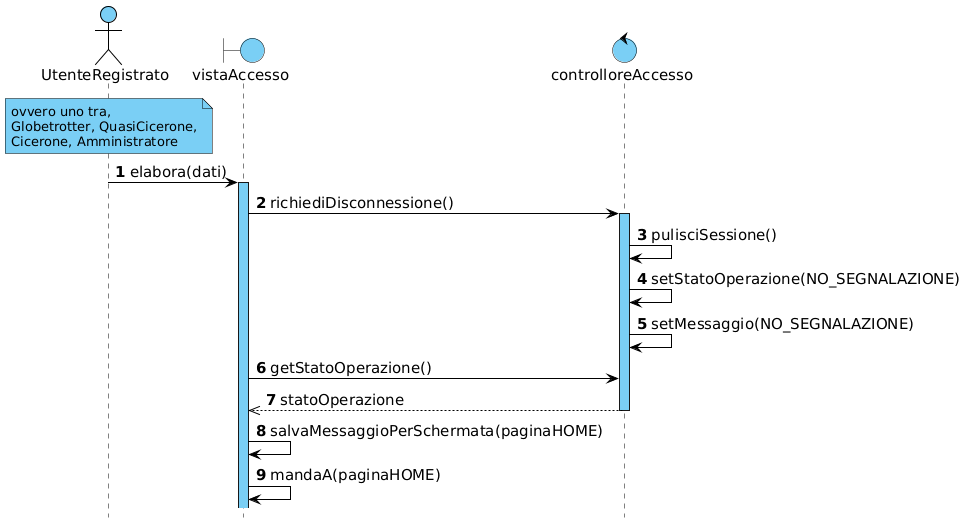

The diagram above was rendered by PlantUML. Its source (embedded in the PNG):
@startuml

!include skin.h

actor UtenteRegistrato
boundary vistaAccesso
control controlloreAccesso

note over UtenteRegistrato : ovvero uno tra,\nGlobetrotter, QuasiCicerone,\nCicerone, Amministratore

UtenteRegistrato -> vistaAccesso : elabora(dati)
activate vistaAccesso
vistaAccesso -> controlloreAccesso : richiediDisconnessione()
activate controlloreAccesso
controlloreAccesso -> controlloreAccesso : pulisciSessione()
controlloreAccesso -> controlloreAccesso : setStatoOperazione(NO_SEGNALAZIONE)
controlloreAccesso -> controlloreAccesso : setMessaggio(NO_SEGNALAZIONE)

vistaAccesso -> controlloreAccesso : getStatoOperazione()
vistaAccesso <<-- controlloreAccesso : statoOperazione
deactivate controlloreAccesso

vistaAccesso -> vistaAccesso : salvaMessaggioPerSchermata(paginaHOME)
vistaAccesso -> vistaAccesso : mandaA(paginaHOME)

@enduml